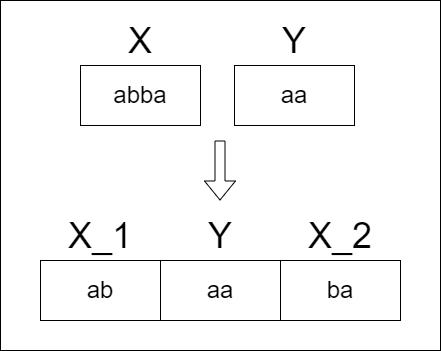

The diagram above was exported from draw.io. Its source (the exported page's mxGraphModel, read from the mxfile embedded in the PNG):
<mxGraphModel dx="1434" dy="738" grid="1" gridSize="10" guides="1" tooltips="1" connect="1" arrows="1" fold="1" page="1" pageScale="1" pageWidth="827" pageHeight="1169" math="0" shadow="0">
  <root>
    <mxCell id="0" />
    <mxCell id="1" parent="0" />
    <mxCell id="NT8r_d8eQMbK1e9h6BNe-12" value="" style="rounded=0;whiteSpace=wrap;html=1;" vertex="1" parent="1">
      <mxGeometry x="120" y="40" width="440" height="350" as="geometry" />
    </mxCell>
    <mxCell id="NT8r_d8eQMbK1e9h6BNe-1" value="&lt;font style=&quot;font-size: 24px;&quot;&gt;abba&lt;/font&gt;" style="rounded=0;whiteSpace=wrap;html=1;" vertex="1" parent="1">
      <mxGeometry x="200" y="105" width="120" height="60" as="geometry" />
    </mxCell>
    <mxCell id="NT8r_d8eQMbK1e9h6BNe-2" value="&lt;font style=&quot;font-size: 24px;&quot;&gt;aa&lt;/font&gt;" style="rounded=0;whiteSpace=wrap;html=1;" vertex="1" parent="1">
      <mxGeometry x="280" y="300" width="120" height="60" as="geometry" />
    </mxCell>
    <mxCell id="NT8r_d8eQMbK1e9h6BNe-3" value="&lt;font style=&quot;font-size: 36px;&quot;&gt;X&lt;/font&gt;" style="text;html=1;align=center;verticalAlign=middle;whiteSpace=wrap;rounded=0;" vertex="1" parent="1">
      <mxGeometry x="230" y="65" width="60" height="30" as="geometry" />
    </mxCell>
    <mxCell id="NT8r_d8eQMbK1e9h6BNe-4" value="&lt;font style=&quot;font-size: 36px;&quot;&gt;Y&lt;/font&gt;" style="text;html=1;align=center;verticalAlign=middle;whiteSpace=wrap;rounded=0;" vertex="1" parent="1">
      <mxGeometry x="310" y="260" width="60" height="30" as="geometry" />
    </mxCell>
    <mxCell id="NT8r_d8eQMbK1e9h6BNe-5" value="&lt;span style=&quot;font-size: 24px;&quot;&gt;ab&lt;/span&gt;" style="rounded=0;whiteSpace=wrap;html=1;" vertex="1" parent="1">
      <mxGeometry x="160" y="300" width="120" height="60" as="geometry" />
    </mxCell>
    <mxCell id="NT8r_d8eQMbK1e9h6BNe-6" value="&lt;font style=&quot;font-size: 36px;&quot;&gt;X_1&lt;/font&gt;" style="text;html=1;align=center;verticalAlign=middle;whiteSpace=wrap;rounded=0;" vertex="1" parent="1">
      <mxGeometry x="190" y="260" width="60" height="30" as="geometry" />
    </mxCell>
    <mxCell id="NT8r_d8eQMbK1e9h6BNe-7" value="&lt;font style=&quot;font-size: 24px;&quot;&gt;ba&lt;/font&gt;" style="rounded=0;whiteSpace=wrap;html=1;" vertex="1" parent="1">
      <mxGeometry x="400" y="300" width="120" height="60" as="geometry" />
    </mxCell>
    <mxCell id="NT8r_d8eQMbK1e9h6BNe-8" value="&lt;font style=&quot;font-size: 36px;&quot;&gt;X_2&lt;/font&gt;" style="text;html=1;align=center;verticalAlign=middle;whiteSpace=wrap;rounded=0;" vertex="1" parent="1">
      <mxGeometry x="430" y="260" width="60" height="30" as="geometry" />
    </mxCell>
    <mxCell id="NT8r_d8eQMbK1e9h6BNe-9" value="&lt;font style=&quot;font-size: 24px;&quot;&gt;aa&lt;/font&gt;" style="rounded=0;whiteSpace=wrap;html=1;" vertex="1" parent="1">
      <mxGeometry x="354" y="105" width="120" height="60" as="geometry" />
    </mxCell>
    <mxCell id="NT8r_d8eQMbK1e9h6BNe-10" value="&lt;font style=&quot;font-size: 36px;&quot;&gt;Y&lt;/font&gt;" style="text;html=1;align=center;verticalAlign=middle;whiteSpace=wrap;rounded=0;" vertex="1" parent="1">
      <mxGeometry x="384" y="65" width="60" height="30" as="geometry" />
    </mxCell>
    <mxCell id="NT8r_d8eQMbK1e9h6BNe-11" value="" style="shape=flexArrow;endArrow=classic;html=1;rounded=0;" edge="1" parent="1">
      <mxGeometry width="50" height="50" relative="1" as="geometry">
        <mxPoint x="339.5" y="180" as="sourcePoint" />
        <mxPoint x="339.5" y="240" as="targetPoint" />
      </mxGeometry>
    </mxCell>
  </root>
</mxGraphModel>